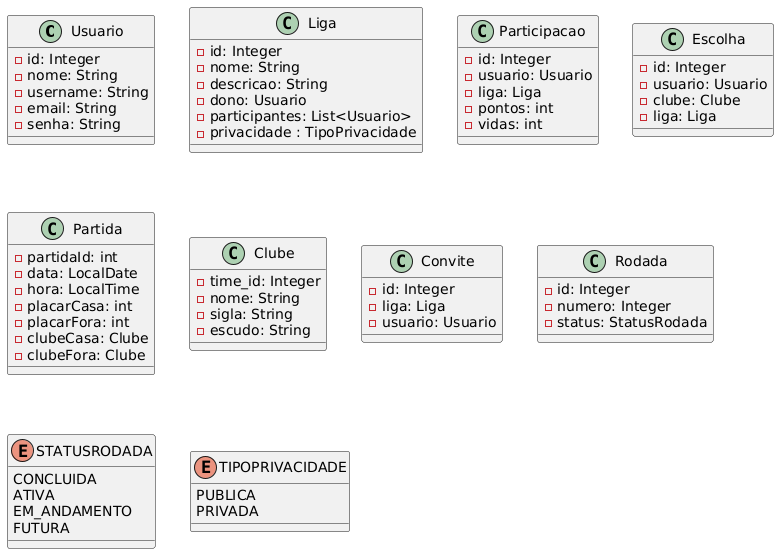

The diagram above was rendered by PlantUML. Its source (embedded in the PNG):
@startuml
class Usuario{
-id: Integer
-nome: String
-username: String
-email: String
-senha: String
}

class Liga{
-id: Integer
-nome: String
-descricao: String
-dono: Usuario
-participantes: List<Usuario>
-privacidade : TipoPrivacidade
}

class Participacao{
-id: Integer
-usuario: Usuario
-liga: Liga
-pontos: int
-vidas: int
}

class Escolha{
-id: Integer
-usuario: Usuario
-clube: Clube
-liga: Liga
}

class Partida {
  - partidaId: int
  - data: LocalDate
  - hora: LocalTime
  - placarCasa: int
  - placarFora: int
  - clubeCasa: Clube
  - clubeFora: Clube
}

class Clube {
  -time_id: Integer
  -nome: String
  -sigla: String
  -escudo: String
}

class Convite{
-id: Integer
-liga: Liga
-usuario: Usuario
}

class Rodada{
-id: Integer
-numero: Integer
-status: StatusRodada
}

enum STATUSRODADA{
CONCLUIDA
ATIVA
EM_ANDAMENTO
FUTURA
}

enum TIPOPRIVACIDADE{
PUBLICA
PRIVADA
}
@enduml